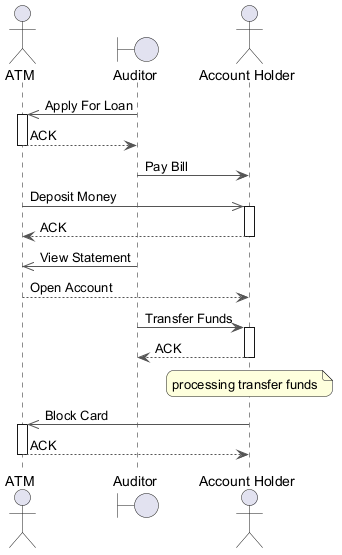

The diagram above was rendered by PlantUML. Its source (embedded in the PNG):
@startuml
skinparam backgroundColor #FFFFFF
skinparam roundCorner 15
skinparam ArrowColor #555555
actor "ATM" as A
boundary "Auditor" as A2
actor "Account Holder" as AH
A2 ->> A : Apply For Loan
activate A
A --> A2 : ACK
deactivate A
A2 -> AH : Pay Bill
A ->> AH : Deposit Money
activate AH
AH --> A : ACK
deactivate AH
A2 ->> A : View Statement
A --> AH : Open Account
A2 -> AH : Transfer Funds
activate AH
AH --> A2 : ACK
deactivate AH
note over AH : processing transfer funds
AH ->> A : Block Card
activate A
A --> AH : ACK
deactivate A
@enduml